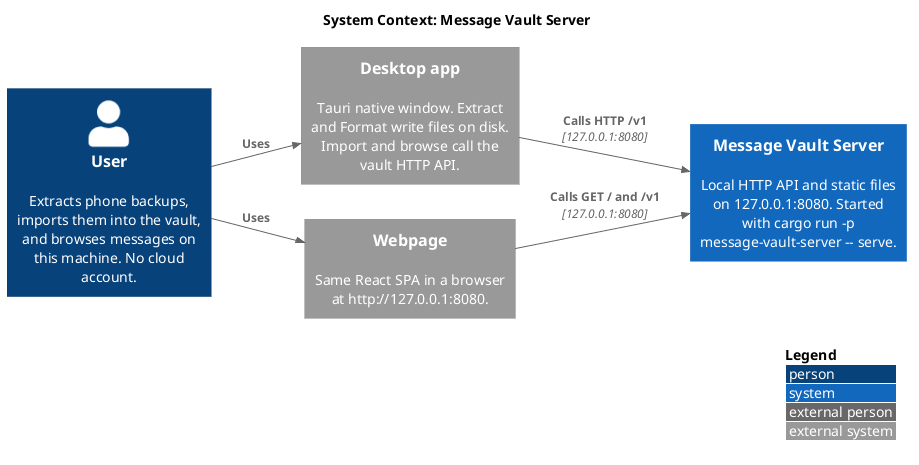

The diagram above was rendered by PlantUML. Its source (embedded in the PNG):
@startuml
!include https://raw.githubusercontent.com/plantuml-stdlib/C4-PlantUML/master/C4_Context.puml

LAYOUT_LANDSCAPE()
left to right direction
LAYOUT_WITH_LEGEND()

title System Context: Message Vault Server

Person(user, "User", "Extracts phone backups, imports them into the vault, and browses messages on this machine. No cloud account.")

System_Ext(desktop, "Desktop app", "Tauri native window. Extract and Format write files on disk. Import and browse call the vault HTTP API.")
System_Ext(webpage, "Webpage", "Same React SPA in a browser at http://127.0.0.1:8080.")
System(server, "Message Vault Server", "Local HTTP API and static files on 127.0.0.1:8080. Started with cargo run -p message-vault-server -- serve.")

Rel_R(user, desktop, "Uses")
Rel_R(user, webpage, "Uses")
Rel_R(desktop, server, "Calls HTTP /v1", "127.0.0.1:8080")
Rel_R(webpage, server, "Calls GET / and /v1", "127.0.0.1:8080")
Lay_D(desktop, webpage)

@enduml